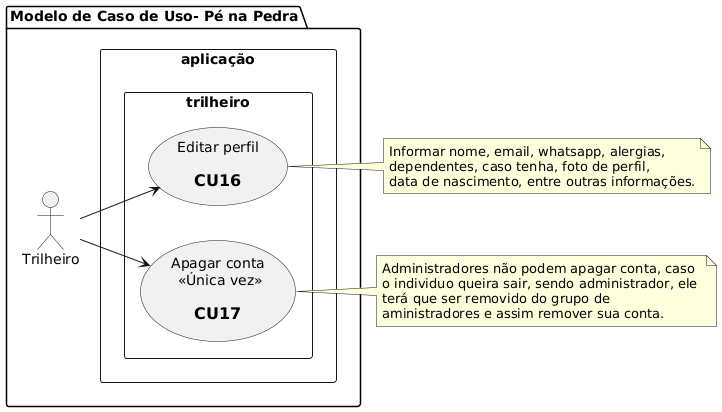

The diagram above was rendered by PlantUML. Its source (embedded in the PNG):
@startuml
left to right direction
  
  package "Modelo de Caso de Uso- Pé na Pedra" {
    :Trilheiro: as tr

    rectangle aplicação {
      rectangle trilheiro {
        usecase uc16 as "Editar perfil\n 
          == CU16"
        usecase uc17 as "Apagar conta\n <<Única vez>>\n 
          == CU17"
      }
    }
  }

  note right of uc16
    Informar nome, email, whatsapp, alergias,
    dependentes, caso tenha, foto de perfil,
    data de nascimento, entre outras informações.
  end note

  note right of uc17
    Administradores não podem apagar conta, caso
    o individuo queira sair, sendo administrador, ele 
    terá que ser removido do grupo de 
    aministradores e assim remover sua conta.
  end note

  tr --> uc16
  tr --> uc17
@enduml